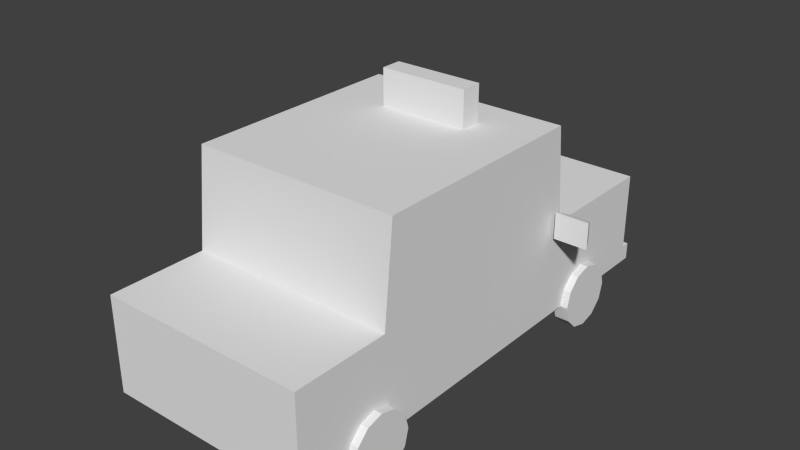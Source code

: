 # Source: Taxi.blend  (saved by Blender 2.75.0; exported with 4.5.12 LTS)
import bpy
from mathutils import Matrix  # noqa: F401  (used for matrix-valued properties, if any)

bpy.ops.wm.read_factory_settings(use_empty=True)
scene = bpy.context.scene
scene.name = 'Scene'

# ---- collections
col_collection_1 = bpy.data.collections.new('Collection 1'); scene.collection.children.link(col_collection_1)

# ---- materials (node trees are filled in below, after node groups)
mat_city = bpy.data.materials.new('City')
mat_city.alpha_threshold = 0.0
mat_city.use_transparent_shadow = False
mat_city.roughness = 0.5

# ---- material node trees

# ---- world
world_world = bpy.data.worlds.new('World'); scene.world = world_world
world_world.color = (0.05088, 0.05088, 0.05088)
world_world.use_sun_shadow = False
world_world.sun_shadow_jitter_overblur = 0.0
world_world.cycles.sampling_method = 'MANUAL'
world_world.cycles.sample_map_resolution = 256

# ---- meshes
me_untitled = bpy.data.meshes.new('Untitled')
me_untitled.from_pydata([(-1.227, 0.3831, 1.683), (-1.227, 0.5782, 1.683), (-1.227, 0.5891, -1.207), (-1.227, 0.3831, -1.207), (5.17e-13, 2.655, -1.094), (-1.227, 2.655, -1.094), (-1.227, 2.655, 1.57), (5.14e-13, 2.655, 1.57), (5.139e-13, 0.3831, 1.683), (5.171e-13, 0.3831, -1.207), (-1.227, 0.3831, -2.832), (-1.227, 0.5837, -2.832), (5.189e-13, 0.5837, -2.832), (5.189e-13, 0.3831, -2.832), (5.126e-13, 0.5891, 2.832), (-1.227, 0.5891, 2.832), (-1.227, 0.3831, 2.832), (5.126e-13, 0.3831, 2.832), (-1.227, 1.622, 0.1491), (-1.227, 2.555, 0.1576), (-1.227, 2.555, -0.9622), (-1.227, 1.622, -1.046), (-1.227, 1.511, 1.683), (5.139e-13, 1.511, 1.683), (5.171e-13, 1.62, -1.199), (-1.11, 1.62, -1.199), (-1.11, 2.555, -1.105), (5.17e-13, 2.555, -1.105), (-1.227, 0.3831, -2.727), (5.188e-13, 0.3831, -2.727), (5.188e-13, 1.511, -2.727), (-1.227, 1.511, -2.727), (-1.227, 1.511, -1.207), (5.171e-13, 1.511, -1.207), (-1.227, 0.5837, -2.727), (-1.227, 1.511, 2.832), (5.126e-13, 1.511, 2.832), (-1.227, 1.622, 1.522), (-1.227, 1.622, 0.3535), (-1.227, 2.555, 0.3458), (-1.227, 2.555, 1.438), (5.188e-13, 0.5837, -2.727), (-1.14, 0.7127, -1.927), (-1.14, 0.5732, -2.067), (-1.317, 0.5732, -2.067), (-1.317, 0.7127, -1.927), (-1.14, 0.3826, -2.118), (-1.317, 0.3826, -2.118), (-1.14, 0.1921, -2.067), (-1.317, 0.1921, -2.067), (-1.14, 0.05256, -1.927), (-1.317, 0.05256, -1.927), (-1.14, 0.001499, -1.737), (-1.317, 0.001499, -1.737), (-1.14, 0.05256, -1.546), (-1.317, 0.05256, -1.546), (-1.14, 0.1921, -1.407), (-1.317, 0.1921, -1.407), (-1.14, 0.3826, -1.356), (-1.317, 0.3826, -1.356), (-1.14, 0.5732, -1.407), (-1.317, 0.5732, -1.407), (-1.14, 0.7127, -1.546), (-1.317, 0.7127, -1.546), (-1.14, 0.7638, -1.737), (-1.317, 0.7638, -1.737), (-1.317, 0.3826, -1.737), (-1.14, 0.7127, 1.647), (-1.14, 0.5732, 1.507), (-1.317, 0.5732, 1.507), (-1.317, 0.7127, 1.647), (-1.14, 0.3826, 1.456), (-1.317, 0.3826, 1.456), (-1.14, 0.1921, 1.507), (-1.317, 0.1921, 1.507), (-1.14, 0.05256, 1.647), (-1.317, 0.05256, 1.647), (-1.14, 0.001499, 1.837), (-1.317, 0.001499, 1.837), (-1.14, 0.05256, 2.028), (-1.317, 0.05256, 2.028), (-1.14, 0.1921, 2.168), (-1.317, 0.1921, 2.168), (-1.14, 0.3826, 2.219), (-1.317, 0.3826, 2.219), (-1.14, 0.5732, 2.168), (-1.317, 0.5732, 2.168), (-1.14, 0.7127, 2.028), (-1.317, 0.7127, 2.028), (-1.14, 0.7638, 1.837), (-1.317, 0.7638, 1.837), (-1.317, 0.3826, 1.837), (-1.665, 1.695, -1.051), (-1.262, 1.695, -1.051), (-1.323, 1.647, -1.181), (-1.604, 1.647, -1.181), (-1.323, 1.428, -1.181), (-1.604, 1.428, -1.181), (-1.262, 1.38, -1.051), (-1.665, 1.38, -1.051), (0.528, 2.655, -0.3614), (0.528, 2.655, -0.6137), (0.528, 3.085, -0.6137), (0.528, 3.085, -0.3614), (-0.528, 3.085, -0.6137), (-0.528, 3.085, -0.3614), (-0.528, 2.655, -0.6137), (-0.528, 2.655, -0.3614), (1.227, 0.3831, 1.683), (1.227, 0.5782, 1.683), (1.227, 0.5891, -1.207), (1.227, 0.3831, -1.207), (1.227, 2.655, -1.094), (1.227, 2.655, 1.57), (1.227, 0.3831, -2.832), (1.227, 0.5837, -2.832), (1.227, 0.5891, 2.832), (1.227, 0.3831, 2.832), (1.227, 1.622, 0.1491), (1.227, 2.555, 0.1576), (1.227, 2.555, -0.9622), (1.227, 1.622, -1.046), (1.227, 1.511, 1.683), (1.11, 1.62, -1.199), (1.11, 2.555, -1.105), (1.227, 0.3831, -2.727), (1.227, 1.511, -2.727), (1.227, 1.511, -1.207), (1.227, 0.5837, -2.727), (1.227, 1.511, 2.832), (1.227, 1.622, 1.522), (1.227, 1.622, 0.3535), (1.227, 2.555, 0.3458), (1.227, 2.555, 1.438), (1.14, 0.7127, -1.927), (1.14, 0.5732, -2.067), (1.317, 0.5732, -2.067), (1.317, 0.7127, -1.927), (1.14, 0.3826, -2.118), (1.317, 0.3826, -2.118), (1.14, 0.1921, -2.067), (1.317, 0.1921, -2.067), (1.14, 0.05256, -1.927), (1.317, 0.05256, -1.927), (1.14, 0.001499, -1.737), (1.317, 0.001499, -1.737), (1.14, 0.05256, -1.546), (1.317, 0.05256, -1.546), (1.14, 0.1921, -1.407), (1.317, 0.1921, -1.407), (1.14, 0.3826, -1.356), (1.317, 0.3826, -1.356), (1.14, 0.5732, -1.407), (1.317, 0.5732, -1.407), (1.14, 0.7127, -1.546), (1.317, 0.7127, -1.546), (1.14, 0.7638, -1.737), (1.317, 0.7638, -1.737), (1.317, 0.3826, -1.737), (1.14, 0.7127, 1.647), (1.14, 0.5732, 1.507), (1.317, 0.5732, 1.507), (1.317, 0.7127, 1.647), (1.14, 0.3826, 1.456), (1.317, 0.3826, 1.456), (1.14, 0.1921, 1.507), (1.317, 0.1921, 1.507), (1.14, 0.05256, 1.647), (1.317, 0.05256, 1.647), (1.14, 0.001499, 1.837), (1.317, 0.001499, 1.837), (1.14, 0.05256, 2.028), (1.317, 0.05256, 2.028), (1.14, 0.1921, 2.168), (1.317, 0.1921, 2.168), (1.14, 0.3826, 2.219), (1.317, 0.3826, 2.219), (1.14, 0.5732, 2.168), (1.317, 0.5732, 2.168), (1.14, 0.7127, 2.028), (1.317, 0.7127, 2.028), (1.14, 0.7638, 1.837), (1.317, 0.7638, 1.837), (1.317, 0.3826, 1.837), (1.665, 1.695, -1.051), (1.262, 1.695, -1.051), (1.323, 1.647, -1.181), (1.604, 1.647, -1.181), (1.323, 1.428, -1.181), (1.604, 1.428, -1.181), (1.262, 1.38, -1.051), (1.665, 1.38, -1.051), (-1.11, 1.622, 1.676), (5.139e-13, 1.622, 1.676), (5.14e-13, 2.497, 1.576), (-1.11, 2.497, 1.576), (1.11, 1.622, 1.676), (1.11, 2.497, 1.576), (-1.227, 1.05, 2.832), (-1.227, 1.045, 1.683), (-1.227, 1.05, -1.207), (-1.227, 1.047, -2.727), (5.188e-13, 1.047, -2.727), (1.227, 1.047, -2.727), (1.227, 1.05, -1.207), (1.227, 1.045, 1.683), (1.227, 1.05, 2.832), (5.126e-13, 1.05, 2.832), (-1.227, 1.281, 2.832), (-1.227, 1.278, 1.683), (-1.227, 1.281, -1.207), (-1.227, 1.279, -2.727), (5.188e-13, 1.279, -2.727), (1.227, 1.279, -2.727), (1.227, 1.281, -1.207), (1.227, 1.278, 1.683), (1.227, 1.281, 2.832), (5.126e-13, 1.281, 2.832), (-1.227, 1.279, 2.606), (-1.227, 1.047, 2.606), (-0.6135, 1.281, 2.832), (-0.6135, 1.05, 2.832), (0.6135, 1.281, 2.832), (0.6135, 1.05, 2.832), (1.227, 1.279, 2.606), (1.227, 1.047, 2.606), (1.227, 1.28, -2.469), (1.227, 1.049, -2.469), (0.6135, 1.279, -2.727), (0.6135, 1.047, -2.727), (-0.6135, 1.279, -2.727), (-0.6135, 1.047, -2.727), (-1.227, 1.28, -2.469), (-1.227, 1.049, -2.469)], [], [(0, 1, 2, 3), (4, 5, 6, 7), (8, 0, 3, 9), (10, 11, 12, 13), (14, 15, 16, 17), (21, 18, 19, 20), (192, 193, 194, 195), (24, 25, 26, 27), (9, 3, 28, 29), (30, 31, 32, 33), (2, 34, 28, 3), (17, 16, 0, 8), (0, 16, 15, 1), (23, 22, 35, 36), (33, 32, 25, 24), (27, 26, 5, 4), (25, 32, 5, 26), (22, 37, 38, 18, 21, 32), (32, 21, 20, 5), (5, 20, 19, 39, 40, 6), (37, 22, 6, 40), (18, 38, 39, 19), (38, 37, 40, 39), (200, 233, 201, 34, 2), (1, 199, 200, 2), (15, 198, 219, 199, 1), (207, 221, 198, 15, 14), (41, 34, 201, 231, 202), (28, 34, 11, 10), (34, 41, 12, 11), (29, 28, 10, 13), (42, 43, 44, 45), (43, 46, 47, 44), (46, 48, 49, 47), (48, 50, 51, 49), (50, 52, 53, 51), (52, 54, 55, 53), (54, 56, 57, 55), (56, 58, 59, 57), (58, 60, 61, 59), (60, 62, 63, 61), (62, 64, 65, 63), (64, 42, 45, 65), (45, 44, 66), (44, 47, 66), (47, 49, 66), (49, 51, 66), (51, 53, 66), (53, 55, 66), (55, 57, 66), (57, 59, 66), (59, 61, 66), (61, 63, 66), (63, 65, 66), (65, 45, 66), (67, 68, 69, 70), (68, 71, 72, 69), (71, 73, 74, 72), (73, 75, 76, 74), (75, 77, 78, 76), (77, 79, 80, 78), (79, 81, 82, 80), (81, 83, 84, 82), (83, 85, 86, 84), (85, 87, 88, 86), (87, 89, 90, 88), (89, 67, 70, 90), (70, 69, 91), (69, 72, 91), (72, 74, 91), (74, 76, 91), (76, 78, 91), (78, 80, 91), (80, 82, 91), (82, 84, 91), (84, 86, 91), (86, 88, 91), (88, 90, 91), (90, 70, 91), (92, 93, 94, 95), (95, 94, 96, 97), (97, 96, 98, 99), (99, 98, 93, 92), (93, 98, 96, 94), (99, 92, 95, 97), (100, 101, 102, 103), (103, 102, 104, 105), (105, 104, 106, 107), (101, 106, 104, 102), (107, 100, 103, 105), (108, 111, 110, 109), (4, 7, 113, 112), (8, 9, 111, 108), (114, 13, 12, 115), (14, 17, 117, 116), (118, 121, 120, 119), (194, 193, 196, 197), (123, 24, 27, 124), (9, 29, 125, 111), (30, 33, 127, 126), (110, 111, 125, 128), (17, 8, 108, 117), (108, 109, 116, 117), (23, 36, 129, 122), (33, 24, 123, 127), (27, 4, 112, 124), (127, 123, 124, 112), (122, 127, 121, 118, 131, 130), (121, 127, 112, 120), (112, 113, 133, 132, 119, 120), (122, 130, 133, 113), (131, 118, 119, 132), (130, 131, 132, 133), (204, 110, 128, 203, 227), (109, 110, 204, 205), (116, 109, 205, 225, 206), (207, 14, 116, 206, 223), (41, 202, 229, 203, 128), (125, 114, 115, 128), (128, 115, 12, 41), (29, 13, 114, 125), (134, 137, 136, 135), (135, 136, 139, 138), (138, 139, 141, 140), (140, 141, 143, 142), (142, 143, 145, 144), (144, 145, 147, 146), (146, 147, 149, 148), (148, 149, 151, 150), (150, 151, 153, 152), (152, 153, 155, 154), (154, 155, 157, 156), (156, 157, 137, 134), (137, 158, 136), (136, 158, 139), (139, 158, 141), (141, 158, 143), (143, 158, 145), (145, 158, 147), (147, 158, 149), (149, 158, 151), (151, 158, 153), (153, 158, 155), (155, 158, 157), (157, 158, 137), (159, 162, 161, 160), (160, 161, 164, 163), (163, 164, 166, 165), (165, 166, 168, 167), (167, 168, 170, 169), (169, 170, 172, 171), (171, 172, 174, 173), (173, 174, 176, 175), (175, 176, 178, 177), (177, 178, 180, 179), (179, 180, 182, 181), (181, 182, 162, 159), (162, 183, 161), (161, 183, 164), (164, 183, 166), (166, 183, 168), (168, 183, 170), (170, 183, 172), (172, 183, 174), (174, 183, 176), (176, 183, 178), (178, 183, 180), (180, 183, 182), (182, 183, 162), (184, 187, 186, 185), (187, 189, 188, 186), (189, 191, 190, 188), (191, 184, 185, 190), (185, 186, 188, 190), (191, 189, 187, 184), (22, 23, 193, 192), (7, 6, 195, 194), (6, 22, 192, 195), (23, 122, 196, 193), (122, 113, 197, 196), (113, 7, 194, 197), (198, 208, 218, 219), (200, 199, 209, 210), (210, 232, 233, 200), (231, 201, 211, 230), (229, 202, 212, 228), (226, 227, 203, 213), (205, 204, 214, 215), (225, 205, 215, 224), (222, 223, 206, 216), (217, 220, 221, 207), (208, 35, 22, 209, 218), (210, 209, 22, 32), (32, 31, 211, 232, 210), (212, 230, 211, 31, 30), (213, 228, 212, 30, 126), (127, 214, 226, 213, 126), (215, 214, 127, 122), (216, 224, 215, 122, 129), (36, 217, 222, 216, 129), (36, 35, 208, 220, 217), (219, 218, 209, 199), (220, 208, 198, 221), (217, 207, 223, 222), (206, 225, 224, 216), (214, 204, 227, 226), (203, 229, 228, 213), (202, 231, 230, 212), (232, 211, 201, 233)])
me_untitled.polygons.foreach_set('use_smooth', [True] * 209)
_k = set([(0, 3), (0, 16), (3, 28), (4, 5), (4, 112), (5, 6), (5, 32), (6, 7), (6, 22), (7, 113), (10, 11), (10, 13), (10, 28), (11, 12), (11, 34), (12, 115), (13, 114), (15, 16), (15, 198), (16, 17), (17, 117), (22, 23), (22, 35), (23, 122), (30, 31), (30, 126), (31, 32), (31, 211), (32, 33), (33, 127), (34, 41), (34, 201), (35, 36), (35, 208), (36, 129), (41, 128), (42, 45), (43, 44), (44, 45), (44, 47), (45, 65), (46, 47), (47, 49), (48, 49), (49, 51), (50, 51), (51, 53), (52, 53), (53, 55), (54, 55), (55, 57), (56, 57), (57, 59), (58, 59), (59, 61), (60, 61), (61, 63), (62, 63), (63, 65), (64, 65), (67, 70), (68, 69), (69, 70), (69, 72), (70, 90), (71, 72), (72, 74), (73, 74), (74, 76), (75, 76), (76, 78), (77, 78), (78, 80), (79, 80), (80, 82), (81, 82), (82, 84), (83, 84), (84, 86), (85, 86), (86, 88), (87, 88), (88, 90), (89, 90), (92, 93), (92, 95), (92, 99), (93, 94), (93, 98), (94, 95), (94, 96), (95, 97), (96, 97), (96, 98), (97, 99), (98, 99), (100, 103), (101, 102), (102, 103), (102, 104), (103, 105), (104, 105), (104, 106), (105, 107), (108, 111), (108, 117), (111, 125), (112, 113), (112, 127), (113, 122), (114, 115), (114, 125), (115, 128), (116, 117), (116, 206), (122, 129), (126, 127), (126, 213), (128, 203), (129, 216), (134, 137), (135, 136), (136, 137), (136, 139), (137, 157), (138, 139), (139, 141), (140, 141), (141, 143), (142, 143), (143, 145), (144, 145), (145, 147), (146, 147), (147, 149), (148, 149), (149, 151), (150, 151), (151, 153), (152, 153), (153, 155), (154, 155), (155, 157), (156, 157), (159, 162), (160, 161), (161, 162), (161, 164), (162, 182), (163, 164), (164, 166), (165, 166), (166, 168), (167, 168), (168, 170), (169, 170), (170, 172), (171, 172), (172, 174), (173, 174), (174, 176), (175, 176), (176, 178), (177, 178), (178, 180), (179, 180), (180, 182), (181, 182), (184, 185), (184, 187), (184, 191), (185, 186), (185, 190), (186, 187), (186, 188), (187, 189), (188, 189), (188, 190), (189, 191), (190, 191), (198, 208), (201, 211), (203, 213), (206, 216)])
me_untitled.attributes.new('sharp_edge', 'BOOLEAN', 'EDGE').data.foreach_set('value', [ (min(e.vertices), max(e.vertices)) in _k for e in me_untitled.edges])
_uv = me_untitled.uv_layers.new(name='map1')
_uv.uv.foreach_set('vector', [0.3658, 0.4915, 0.3658, 0.4952, 0.3099, 0.4955, 0.3099, 0.4915, 0.3417, 0.4641, 0.3417, 0.4404, 0.3932, 0.4404, 0.3932, 0.4641, 0.29, 0.489, 0.29, 0.4771, 0.3181, 0.4771, 0.3181, 0.489, 0.278, 0.4173, 0.278, 0.4211, 0.3017, 0.4211, 0.3017, 0.4173, 0.3017, 0.4211, 0.278, 0.4211, 0.278, 0.4173, 0.3017, 0.4173, 0.2889, 0.5358, 0.2889, 0.5158, 0.2997, 0.5162, 0.2997, 0.5356, 0.304, 0.5358, 0.294, 0.5358, 0.294, 0.5158, 0.304, 0.5158, 0.294, 0.5358, 0.304, 0.5358, 0.304, 0.5158, 0.294, 0.5158, 0.3181, 0.489, 0.3181, 0.4771, 0.3329, 0.4771, 0.3329, 0.489, 0.3304, 0.4664, 0.3066, 0.4664, 0.3066, 0.437, 0.3304, 0.437, 0.3099, 0.4955, 0.2806, 0.4954, 0.2806, 0.4915, 0.3099, 0.4915, 0.2789, 0.489, 0.2789, 0.4771, 0.29, 0.4771, 0.29, 0.489, 0.3658, 0.4915, 0.3881, 0.4915, 0.3881, 0.4955, 0.3658, 0.4952, 0.3299, 0.439, 0.3299, 0.4628, 0.3077, 0.4628, 0.3077, 0.439, 0.2792, 0.4477, 0.2792, 0.424, 0.2813, 0.4262, 0.2813, 0.4477, 0.3006, 0.4477, 0.3006, 0.4263, 0.3025, 0.424, 0.3025, 0.4477, 0.2813, 0.4262, 0.2792, 0.424, 0.3025, 0.424, 0.3006, 0.4263, 0.3658, 0.5122, 0.3627, 0.5143, 0.3401, 0.5143, 0.3362, 0.5143, 0.3131, 0.5143, 0.3099, 0.5122, 0.3099, 0.5122, 0.3131, 0.5143, 0.3147, 0.5335, 0.3121, 0.5354, 0.3121, 0.5354, 0.3147, 0.5335, 0.3363, 0.5335, 0.34, 0.5335, 0.3611, 0.5335, 0.3636, 0.5354, 0.3627, 0.5143, 0.3658, 0.5122, 0.3636, 0.5354, 0.3611, 0.5335, 0.3362, 0.5143, 0.3401, 0.5143, 0.34, 0.5335, 0.3363, 0.5335, 0.2889, 0.5358, 0.2889, 0.5158, 0.2997, 0.5161, 0.2997, 0.5354, 0.3099, 0.5038, 0.2855, 0.5038, 0.2806, 0.5038, 0.2806, 0.4954, 0.3099, 0.4955, 0.3658, 0.4952, 0.3658, 0.5037, 0.3099, 0.5038, 0.3099, 0.4955, 0.3881, 0.4955, 0.3881, 0.5038, 0.3837, 0.5038, 0.3658, 0.5037, 0.3658, 0.4952, 0.3883, 0.4809, 0.3765, 0.4809, 0.3646, 0.4809, 0.3646, 0.4725, 0.3883, 0.4725, 0.3066, 0.4178, 0.3303, 0.4178, 0.3303, 0.4262, 0.3185, 0.4262, 0.3066, 0.4262, 0.2806, 0.4915, 0.2806, 0.4954, 0.2785, 0.4954, 0.2785, 0.4915, 0.3302, 0.4728, 0.3065, 0.4728, 0.3065, 0.4708, 0.3302, 0.4708, 0.3329, 0.489, 0.3329, 0.4771, 0.3339, 0.4771, 0.3339, 0.489, 0.3963, 0.5391, 0.3963, 0.5389, 0.3998, 0.5389, 0.3998, 0.5391, 0.3963, 0.5389, 0.3963, 0.5388, 0.3998, 0.5388, 0.3998, 0.5389, 0.3963, 0.5388, 0.3963, 0.5386, 0.3998, 0.5386, 0.3998, 0.5388, 0.3963, 0.5386, 0.3963, 0.5385, 0.3998, 0.5385, 0.3998, 0.5386, 0.3963, 0.5385, 0.3963, 0.5383, 0.3998, 0.5383, 0.3998, 0.5385, 0.3963, 0.5383, 0.3963, 0.5382, 0.3998, 0.5382, 0.3998, 0.5383, 0.3963, 0.5382, 0.3963, 0.538, 0.3998, 0.538, 0.3998, 0.5382, 0.3963, 0.538, 0.3963, 0.5379, 0.3998, 0.5379, 0.3998, 0.538, 0.3963, 0.5379, 0.3963, 0.5377, 0.3998, 0.5377, 0.3998, 0.5379, 0.3963, 0.5377, 0.3964, 0.5376, 0.3998, 0.5376, 0.3998, 0.5377, 0.3963, 0.5394, 0.3963, 0.5392, 0.3998, 0.5392, 0.3998, 0.5394, 0.3963, 0.5392, 0.3963, 0.5391, 0.3998, 0.5391, 0.3998, 0.5392, 0.385, 0.5379, 0.3817, 0.5346, 0.3895, 0.5301, 0.3817, 0.5346, 0.3804, 0.5301, 0.3895, 0.5301, 0.3804, 0.5301, 0.3817, 0.5255, 0.3895, 0.5301, 0.3817, 0.5255, 0.385, 0.5222, 0.3895, 0.5301, 0.385, 0.5222, 0.3895, 0.521, 0.3895, 0.5301, 0.3895, 0.521, 0.394, 0.5222, 0.3895, 0.5301, 0.394, 0.5222, 0.3974, 0.5255, 0.3895, 0.5301, 0.3974, 0.5255, 0.3986, 0.5301, 0.3895, 0.5301, 0.3986, 0.5301, 0.3974, 0.5346, 0.3895, 0.5301, 0.3974, 0.5346, 0.394, 0.5379, 0.3895, 0.5301, 0.394, 0.5379, 0.3895, 0.5391, 0.3895, 0.5301, 0.3895, 0.5391, 0.385, 0.5379, 0.3895, 0.5301, 0.3964, 0.5391, 0.3964, 0.5389, 0.3998, 0.5389, 0.3998, 0.5391, 0.3964, 0.5389, 0.3964, 0.5388, 0.3998, 0.5388, 0.3998, 0.5389, 0.3964, 0.5388, 0.3964, 0.5386, 0.3998, 0.5386, 0.3998, 0.5388, 0.3964, 0.5386, 0.3964, 0.5385, 0.3998, 0.5385, 0.3998, 0.5386, 0.3964, 0.5385, 0.3964, 0.5383, 0.3998, 0.5383, 0.3998, 0.5385, 0.3964, 0.5383, 0.3964, 0.5382, 0.3998, 0.5382, 0.3998, 0.5383, 0.3964, 0.5382, 0.3964, 0.538, 0.3998, 0.538, 0.3998, 0.5382, 0.3964, 0.538, 0.3964, 0.5379, 0.3998, 0.5379, 0.3998, 0.538, 0.3964, 0.5379, 0.3964, 0.5377, 0.3998, 0.5377, 0.3998, 0.5379, 0.3964, 0.5377, 0.3964, 0.5376, 0.3998, 0.5376, 0.3998, 0.5377, 0.3964, 0.5394, 0.3964, 0.5392, 0.3998, 0.5392, 0.3998, 0.5394, 0.3964, 0.5392, 0.3964, 0.5391, 0.3998, 0.5391, 0.3998, 0.5392, 0.385, 0.5379, 0.3817, 0.5346, 0.3895, 0.5301, 0.3817, 0.5346, 0.3804, 0.5301, 0.3895, 0.5301, 0.3804, 0.5301, 0.3817, 0.5255, 0.3895, 0.5301, 0.3817, 0.5255, 0.385, 0.5222, 0.3895, 0.5301, 0.385, 0.5222, 0.3895, 0.521, 0.3895, 0.5301, 0.3895, 0.521, 0.394, 0.5222, 0.3895, 0.5301, 0.394, 0.5222, 0.3974, 0.5255, 0.3895, 0.5301, 0.3974, 0.5255, 0.3986, 0.5301, 0.3895, 0.5301, 0.3986, 0.5301, 0.3974, 0.5346, 0.3895, 0.5301, 0.3974, 0.5346, 0.394, 0.5379, 0.3895, 0.5301, 0.394, 0.5379, 0.3895, 0.5391, 0.3895, 0.5301, 0.3895, 0.5391, 0.385, 0.5379, 0.3895, 0.5301, 0.3392, 0.4197, 0.3446, 0.4197, 0.3446, 0.4224, 0.3392, 0.4224, 0.3392, 0.4224, 0.3446, 0.4224, 0.3446, 0.4266, 0.3392, 0.4266, 0.3392, 0.4266, 0.3446, 0.4266, 0.3446, 0.4293, 0.3392, 0.4293, 0.3392, 0.4293, 0.3446, 0.4293, 0.3446, 0.4354, 0.3392, 0.4354, 0.3446, 0.4197, 0.3504, 0.4197, 0.3504, 0.4224, 0.3446, 0.4224, 0.3335, 0.4197, 0.3392, 0.4197, 0.3392, 0.4224, 0.3335, 0.4224, 0.3742, 0.4167, 0.3791, 0.4167, 0.3791, 0.425, 0.3742, 0.425, 0.3542, 0.4309, 0.3542, 0.426, 0.3746, 0.426, 0.3746, 0.4309, 0.3746, 0.4309, 0.3746, 0.426, 0.3829, 0.426, 0.3829, 0.4309, 0.3791, 0.4167, 0.3995, 0.4167, 0.3995, 0.425, 0.3791, 0.425, 0.3788, 0.4167, 0.3992, 0.4167, 0.3992, 0.425, 0.3788, 0.425, 0.3658, 0.4915, 0.3099, 0.4915, 0.3099, 0.4955, 0.3658, 0.4952, 0.3417, 0.4641, 0.3932, 0.4641, 0.3932, 0.4404, 0.3417, 0.4404, 0.29, 0.489, 0.3181, 0.489, 0.3181, 0.4771, 0.29, 0.4771, 0.278, 0.4173, 0.3017, 0.4173, 0.3017, 0.4211, 0.278, 0.4211, 0.3017, 0.4211, 0.3017, 0.4173, 0.278, 0.4173, 0.278, 0.4211, 0.2889, 0.5158, 0.2889, 0.5358, 0.2997, 0.5356, 0.2997, 0.5162, 0.294, 0.5158, 0.294, 0.5358, 0.284, 0.5358, 0.284, 0.5158, 0.284, 0.5358, 0.294, 0.5358, 0.294, 0.5158, 0.284, 0.5158, 0.3181, 0.489, 0.3329, 0.489, 0.3329, 0.4771, 0.3181, 0.4771, 0.3066, 0.437, 0.3066, 0.4664, 0.3304, 0.4664, 0.3304, 0.437, 0.3099, 0.4955, 0.3099, 0.4915, 0.2806, 0.4915, 0.2806, 0.4954, 0.2789, 0.489, 0.29, 0.489, 0.29, 0.4771, 0.2789, 0.4771, 0.3658, 0.4915, 0.3658, 0.4952, 0.3881, 0.4955, 0.3881, 0.4915, 0.3299, 0.439, 0.3077, 0.439, 0.3077, 0.4628, 0.3299, 0.4628, 0.2792, 0.4477, 0.2813, 0.4477, 0.2813, 0.4262, 0.2792, 0.424, 0.3006, 0.4477, 0.3025, 0.4477, 0.3025, 0.424, 0.3006, 0.4263, 0.2792, 0.424, 0.2813, 0.4262, 0.3006, 0.4263, 0.3025, 0.424, 0.3658, 0.5122, 0.3099, 0.5122, 0.3131, 0.5143, 0.3362, 0.5143, 0.3401, 0.5143, 0.3627, 0.5143, 0.3131, 0.5143, 0.3099, 0.5122, 0.3121, 0.5354, 0.3147, 0.5335, 0.3121, 0.5354, 0.3636, 0.5354, 0.3611, 0.5335, 0.34, 0.5335, 0.3363, 0.5335, 0.3147, 0.5335, 0.3658, 0.5122, 0.3627, 0.5143, 0.3611, 0.5335, 0.3636, 0.5354, 0.3401, 0.5143, 0.3362, 0.5143, 0.3363, 0.5335, 0.34, 0.5335, 0.2889, 0.5158, 0.2889, 0.5358, 0.2997, 0.5354, 0.2997, 0.5161, 0.3099, 0.5038, 0.3099, 0.4955, 0.2806, 0.4954, 0.2806, 0.5038, 0.2855, 0.5038, 0.3658, 0.4952, 0.3099, 0.4955, 0.3099, 0.5038, 0.3658, 0.5037, 0.3881, 0.4955, 0.3658, 0.4952, 0.3658, 0.5037, 0.3837, 0.5038, 0.3881, 0.5038, 0.3883, 0.4809, 0.3883, 0.4725, 0.3646, 0.4725, 0.3646, 0.4809, 0.3765, 0.4809, 0.3066, 0.4178, 0.3066, 0.4262, 0.3185, 0.4262, 0.3303, 0.4262, 0.3303, 0.4178, 0.2806, 0.4915, 0.2785, 0.4915, 0.2785, 0.4954, 0.2806, 0.4954, 0.3302, 0.4728, 0.3302, 0.4708, 0.3065, 0.4708, 0.3065, 0.4728, 0.3329, 0.489, 0.3339, 0.489, 0.3339, 0.4771, 0.3329, 0.4771, 0.3963, 0.5391, 0.3998, 0.5391, 0.3998, 0.5389, 0.3963, 0.5389, 0.3963, 0.5389, 0.3998, 0.5389, 0.3998, 0.5388, 0.3963, 0.5388, 0.3963, 0.5388, 0.3998, 0.5388, 0.3998, 0.5386, 0.3963, 0.5386, 0.3963, 0.5386, 0.3998, 0.5386, 0.3998, 0.5385, 0.3963, 0.5385, 0.3963, 0.5385, 0.3998, 0.5385, 0.3998, 0.5383, 0.3963, 0.5383, 0.3963, 0.5383, 0.3998, 0.5383, 0.3998, 0.5382, 0.3963, 0.5382, 0.3963, 0.5382, 0.3998, 0.5382, 0.3998, 0.538, 0.3963, 0.538, 0.3963, 0.538, 0.3998, 0.538, 0.3998, 0.5379, 0.3963, 0.5379, 0.3963, 0.5379, 0.3998, 0.5379, 0.3998, 0.5377, 0.3963, 0.5377, 0.3963, 0.5377, 0.3998, 0.5377, 0.3998, 0.5376, 0.3964, 0.5376, 0.3963, 0.5394, 0.3998, 0.5394, 0.3998, 0.5392, 0.3963, 0.5392, 0.3963, 0.5392, 0.3998, 0.5392, 0.3998, 0.5391, 0.3963, 0.5391, 0.385, 0.5379, 0.3895, 0.5301, 0.3817, 0.5346, 0.3817, 0.5346, 0.3895, 0.5301, 0.3804, 0.5301, 0.3804, 0.5301, 0.3895, 0.5301, 0.3817, 0.5255, 0.3817, 0.5255, 0.3895, 0.5301, 0.385, 0.5222, 0.385, 0.5222, 0.3895, 0.5301, 0.3895, 0.521, 0.3895, 0.521, 0.3895, 0.5301, 0.394, 0.5222, 0.394, 0.5222, 0.3895, 0.5301, 0.3974, 0.5255, 0.3974, 0.5255, 0.3895, 0.5301, 0.3986, 0.5301, 0.3986, 0.5301, 0.3895, 0.5301, 0.3974, 0.5346, 0.3974, 0.5346, 0.3895, 0.5301, 0.394, 0.5379, 0.394, 0.5379, 0.3895, 0.5301, 0.3895, 0.5391, 0.3895, 0.5391, 0.3895, 0.5301, 0.385, 0.5379, 0.3964, 0.5391, 0.3998, 0.5391, 0.3998, 0.5389, 0.3964, 0.5389, 0.3964, 0.5389, 0.3998, 0.5389, 0.3998, 0.5388, 0.3964, 0.5388, 0.3964, 0.5388, 0.3998, 0.5388, 0.3998, 0.5386, 0.3964, 0.5386, 0.3964, 0.5386, 0.3998, 0.5386, 0.3998, 0.5385, 0.3964, 0.5385, 0.3964, 0.5385, 0.3998, 0.5385, 0.3998, 0.5383, 0.3964, 0.5383, 0.3964, 0.5383, 0.3998, 0.5383, 0.3998, 0.5382, 0.3964, 0.5382, 0.3964, 0.5382, 0.3998, 0.5382, 0.3998, 0.538, 0.3964, 0.538, 0.3964, 0.538, 0.3998, 0.538, 0.3998, 0.5379, 0.3964, 0.5379, 0.3964, 0.5379, 0.3998, 0.5379, 0.3998, 0.5377, 0.3964, 0.5377, 0.3964, 0.5377, 0.3998, 0.5377, 0.3998, 0.5376, 0.3964, 0.5376, 0.3964, 0.5394, 0.3998, 0.5394, 0.3998, 0.5392, 0.3964, 0.5392, 0.3964, 0.5392, 0.3998, 0.5392, 0.3998, 0.5391, 0.3964, 0.5391, 0.385, 0.5379, 0.3895, 0.5301, 0.3817, 0.5346, 0.3817, 0.5346, 0.3895, 0.5301, 0.3804, 0.5301, 0.3804, 0.5301, 0.3895, 0.5301, 0.3817, 0.5255, 0.3817, 0.5255, 0.3895, 0.5301, 0.385, 0.5222, 0.385, 0.5222, 0.3895, 0.5301, 0.3895, 0.521, 0.3895, 0.521, 0.3895, 0.5301, 0.394, 0.5222, 0.394, 0.5222, 0.3895, 0.5301, 0.3974, 0.5255, 0.3974, 0.5255, 0.3895, 0.5301, 0.3986, 0.5301, 0.3986, 0.5301, 0.3895, 0.5301, 0.3974, 0.5346, 0.3974, 0.5346, 0.3895, 0.5301, 0.394, 0.5379, 0.394, 0.5379, 0.3895, 0.5301, 0.3895, 0.5391, 0.3895, 0.5391, 0.3895, 0.5301, 0.385, 0.5379, 0.3392, 0.4197, 0.3392, 0.4224, 0.3446, 0.4224, 0.3446, 0.4197, 0.3392, 0.4224, 0.3392, 0.4266, 0.3446, 0.4266, 0.3446, 0.4224, 0.3392, 0.4266, 0.3392, 0.4293, 0.3446, 0.4293, 0.3446, 0.4266, 0.3392, 0.4293, 0.3392, 0.4354, 0.3446, 0.4354, 0.3446, 0.4293, 0.3446, 0.4197, 0.3446, 0.4224, 0.3504, 0.4224, 0.3504, 0.4197, 0.3335, 0.4197, 0.3335, 0.4224, 0.3392, 0.4224, 0.3392, 0.4197, 0.3025, 0.424, 0.3025, 0.4477, 0.3006, 0.4477, 0.3006, 0.4263, 0.2792, 0.4477, 0.2792, 0.424, 0.2813, 0.4262, 0.2813, 0.4477, 0.2792, 0.424, 0.3025, 0.424, 0.3006, 0.4263, 0.2813, 0.4262, 0.3025, 0.4477, 0.3025, 0.424, 0.3006, 0.4263, 0.3006, 0.4477, 0.3025, 0.424, 0.2792, 0.424, 0.2813, 0.4262, 0.3006, 0.4263, 0.2792, 0.424, 0.2792, 0.4477, 0.2813, 0.4477, 0.2813, 0.4262, 0.3897, 0.6231, 0.3991, 0.6231, 0.3991, 0.6339, 0.3897, 0.6339, 0.3099, 0.5038, 0.3658, 0.5037, 0.3658, 0.5079, 0.3099, 0.508, 0.3099, 0.508, 0.2855, 0.508, 0.2855, 0.5038, 0.3099, 0.5038, 0.3991, 0.5984, 0.3991, 0.6231, 0.3897, 0.6231, 0.3897, 0.5984, 0.3185, 0.4262, 0.3066, 0.4262, 0.3066, 0.4304, 0.3185, 0.4304, 0.3897, 0.6339, 0.3991, 0.6339, 0.3991, 0.6231, 0.3897, 0.6231, 0.3658, 0.5037, 0.3099, 0.5038, 0.3099, 0.508, 0.3658, 0.5079, 0.3837, 0.5038, 0.3658, 0.5037, 0.3658, 0.5079, 0.3837, 0.508, 0.3991, 0.5984, 0.3897, 0.5984, 0.3897, 0.6231, 0.3991, 0.6231, 0.3883, 0.4851, 0.3765, 0.4851, 0.3765, 0.4809, 0.3883, 0.4809, 0.3881, 0.508, 0.3881, 0.5122, 0.3658, 0.5122, 0.3658, 0.5079, 0.3837, 0.508, 0.3099, 0.508, 0.3658, 0.5079, 0.3658, 0.5122, 0.3099, 0.5122, 0.3099, 0.5122, 0.2806, 0.5122, 0.2806, 0.508, 0.2855, 0.508, 0.3099, 0.508, 0.3066, 0.4304, 0.3185, 0.4304, 0.3303, 0.4304, 0.3303, 0.4346, 0.3066, 0.4346, 0.3303, 0.4304, 0.3185, 0.4304, 0.3066, 0.4304, 0.3066, 0.4346, 0.3303, 0.4346, 0.3099, 0.5122, 0.3099, 0.508, 0.2855, 0.508, 0.2806, 0.508, 0.2806, 0.5122, 0.3658, 0.5079, 0.3099, 0.508, 0.3099, 0.5122, 0.3658, 0.5122, 0.3881, 0.508, 0.3837, 0.508, 0.3658, 0.5079, 0.3658, 0.5122, 0.3881, 0.5122, 0.3883, 0.4893, 0.3883, 0.4851, 0.3765, 0.4851, 0.3646, 0.4851, 0.3646, 0.4893, 0.3883, 0.4893, 0.3646, 0.4893, 0.3646, 0.4851, 0.3765, 0.4851, 0.3883, 0.4851, 0.3837, 0.5038, 0.3837, 0.508, 0.3658, 0.5079, 0.3658, 0.5037, 0.3991, 0.5984, 0.3991, 0.6231, 0.3897, 0.6231, 0.3897, 0.5984, 0.3883, 0.4851, 0.3883, 0.4809, 0.3765, 0.4809, 0.3765, 0.4851, 0.3897, 0.6231, 0.3897, 0.6339, 0.3991, 0.6339, 0.3991, 0.6231, 0.3099, 0.508, 0.3099, 0.5038, 0.2855, 0.5038, 0.2855, 0.508, 0.3991, 0.6231, 0.3991, 0.5984, 0.3897, 0.5984, 0.3897, 0.6231, 0.3066, 0.4262, 0.3185, 0.4262, 0.3185, 0.4304, 0.3066, 0.4304, 0.3897, 0.6339, 0.3897, 0.6231, 0.3991, 0.6231, 0.3991, 0.6339])
me_untitled.materials.append(mat_city)
me_untitled.use_remesh_preserve_volume = False
me_untitled.use_remesh_preserve_attributes = False
me_untitled.use_mirror_vertex_groups = False
me_untitled.update()
me_untitled.normals_split_custom_set([tuple(v) for v in zip(*[iter([-1.0, 0.0, 0.0, -1.0, -5.565e-08, 0.0, -1.0, 0.0, 0.0, -1.0, 0.0, 0.0, 0.0, 1.0, 0.0, 0.0, 1.0, 0.0, 0.0, 1.0, 0.0, 0.0, 1.0, 0.0, 0.0, -1.0, 0.0, 0.0, -1.0, 0.0, 0.0, -1.0, 0.0, 0.0, -1.0, 0.0, 0.0, 0.0, -1.0, 0.0, 0.0, -1.0, 0.0, 0.0, -1.0, 0.0, 0.0, -1.0, 2.619e-08, 0.0, 1.0, 0.0, 0.0, 1.0, 0.0, 0.0, 1.0, 0.0, 0.0, 1.0, -1.0, -1.232e-07, 0.0, -1.0, -1.764e-07, 0.0, -1.0, -3.031e-07, 0.0, -1.0, -2.232e-07, 0.0, 0.007097, 0.09234, 0.9957, 0.0, 0.08609, 0.9963, 0.0, 0.07734, 0.997, 0.007109, 0.08652, 0.9962, 0.0, 0.0844, -0.9964, -0.006754, 0.08924, -0.996, -0.006752, 0.1041, -0.9945, 0.0, 0.1066, -0.9943, 0.0, -1.0, 0.0, 0.0, -1.0, 0.0, 0.0, -1.0, 0.0, 0.0, -1.0, 0.0, 0.0, 1.0, 0.0, 0.0, 1.0, 0.0, 0.0, 1.0, 0.0, 0.0, 1.0, 0.0, -1.0, 0.0, 0.0, -1.0, 0.0, 0.0, -1.0, 0.0, 0.0, -1.0, 0.0, 0.0, 0.0, -1.0, 0.0, 0.0, -1.0, 0.0, 0.0, -1.0, 0.0, 0.0, -1.0, 0.0, -1.0, 0.0, 0.0, -1.0, 0.0, 0.0, -1.0, -1.127e-07, 0.0, -1.0, -5.565e-08, 0.0, 0.0, 1.0, 0.0, 0.0, 1.0, 0.0, 0.0, 1.0, 0.0, 0.0, 1.0, 0.0, 0.0, 0.06869, -0.9976, -0.01011, 0.08393, -0.9964, -0.006754, 0.08924, -0.996, 0.0, 0.0844, -0.9964, 0.0, 0.1066, -0.9943, -0.006752, 0.1041, -0.9945, -0.01013, 0.1061, -0.9943, 0.0, 0.1132, -0.9936, -0.006754, 0.08924, -0.996, -0.01011, 0.08393, -0.9964, -0.01013, 0.1061, -0.9943, -0.006752, 0.1041, -0.9945, -1.0, 1.189e-07, 0.0, -1.0, -1.232e-07, 0.0, -1.0, -1.764e-07, 0.0, -1.0, -1.764e-07, 0.0, -1.0, -1.232e-07, 0.0, -1.0, -3.305e-08, 0.0, -1.0, -3.305e-08, 0.0, -1.0, -1.232e-07, 0.0, -1.0, -2.232e-07, 0.0, -1.0, -1.916e-07, 0.0, -1.0, -1.916e-07, 0.0, -1.0, -2.232e-07, 0.0, -1.0, -3.031e-07, 0.0, -1.0, -3.031e-07, 0.0, -1.0, -2.232e-07, 0.0, -1.0, -1.916e-07, 0.0, -1.0, -1.232e-07, 0.0, -1.0, 1.189e-07, 0.0, -1.0, -1.916e-07, 0.0, -1.0, -2.232e-07, 0.0, -1.0, -1.764e-07, 0.0, -1.0, -1.764e-07, 0.0, -1.0, -3.031e-07, 0.0, -1.0, -3.031e-07, 0.0, -1.0, -1.764e-07, 0.0, -1.0, -1.232e-07, 0.0, -1.0, -2.232e-07, 0.0, -1.0, -3.031e-07, 0.0, -1.0, 0.0, 0.0, -1.0, 0.0, 0.0, -1.0, 0.0, 0.0, -1.0, 0.0, 0.0, -1.0, 0.0, 0.0, -1.0, -5.565e-08, 0.0, -1.0, -5.61e-08, 0.0, -1.0, 0.0, 0.0, -1.0, 0.0, 0.0, -1.0, -1.127e-07, 0.0, -1.0, -1.111e-07, 0.0, -1.0, -1.12e-07, 0.0, -1.0, -5.61e-08, 0.0, -1.0, -5.565e-08, 0.0, 2.619e-08, 0.0, 1.0, 0.0, 0.0, 1.0, 0.0, 0.0, 1.0, 0.0, 0.0, 1.0, 2.619e-08, 0.0, 1.0, 0.0, 0.0, -1.0, 0.0, 0.0, -1.0, 0.0, 0.0, -1.0, 0.0, 0.0, -1.0, 0.0, 0.0, -1.0, -1.0, 0.0, 0.0, -1.0, 0.0, 0.0, -1.0, 0.0, 0.0, -1.0, 0.0, 0.0, 0.0, 1.0, 0.0, 0.0, 1.0, 2.642e-16, 0.0, 1.0, 2.642e-16, 0.0, 1.0, 0.0, 0.0, -1.0, 0.0, 0.0, -1.0, 0.0, 0.0, -1.0, 0.0, 0.0, -1.0, 0.0, 0.0, 0.7071, -0.7071, 0.0, 0.7071, -0.7071, 0.0, 0.7071, -0.7071, 0.0, 0.7071, -0.7071, 0.0, 0.2588, -0.9659, 0.0, 0.2588, -0.9659, 0.0, 0.2588, -0.9659, 0.0, 0.2588, -0.9659, 0.0, -0.2588, -0.9659, 0.0, -0.2588, -0.9659, 0.0, -0.2588, -0.9659, 0.0, -0.2588, -0.9659, 0.0, -0.7071, -0.7071, 0.0, -0.7071, -0.7071, 0.0, -0.7071, -0.7071, 0.0, -0.7071, -0.7071, 0.0, -0.9659, -0.2588, 0.0, -0.9659, -0.2588, 0.0, -0.9659, -0.2588, 0.0, -0.9659, -0.2588, 0.0, -0.9659, 0.2588, 0.0, -0.9659, 0.2588, 0.0, -0.9659, 0.2588, 0.0, -0.9659, 0.2588, 0.0, -0.7071, 0.7071, 0.0, -0.7071, 0.7071, 0.0, -0.7071, 0.7071, 0.0, -0.7071, 0.7071, 0.0, -0.2588, 0.9659, 0.0, -0.2588, 0.9659, 0.0, -0.2588, 0.9659, 0.0, -0.2588, 0.9659, 0.0, 0.2588, 0.9659, 0.0, 0.2588, 0.9659, 0.0, 0.2588, 0.9659, 0.0, 0.2588, 0.9659, 0.0, 0.7071, 0.7071, 0.0, 0.7071, 0.7071, 0.0, 0.7071, 0.7071, 0.0, 0.7071, 0.7071, 0.0, 0.9659, 0.2588, 0.0, 0.9659, 0.2588, 0.0, 0.9659, 0.2588, 0.0, 0.9659, 0.2588, 0.0, 0.9659, -0.2588, 0.0, 0.9659, -0.2588, 0.0, 0.9659, -0.2588, 0.0, 0.9659, -0.2588, -1.0, 0.0, 0.0, -1.0, 0.0, 0.0, -1.0, 6.839e-08, 0.0, -1.0, 0.0, 0.0, -1.0, 4.103e-07, 0.0, -1.0, 6.839e-08, 0.0, -1.0, 4.103e-07, 0.0, -1.0, 4.103e-07, 0.0, -1.0, 6.839e-08, 0.0, -1.0, 4.103e-07, 0.0, -1.0, 0.0, 0.0, -1.0, 6.839e-08, 0.0, -1.0, 0.0, 0.0, -1.0, 0.0, 0.0, -1.0, 6.839e-08, 0.0, -1.0, 0.0, 0.0, -1.0, 0.0, 0.0, -1.0, 6.839e-08, 0.0, -1.0, 0.0, 0.0, -1.0, 0.0, 0.0, -1.0, 6.839e-08, 0.0, -1.0, 0.0, 0.0, -1.0, 0.0, 0.0, -1.0, 6.839e-08, 0.0, -1.0, 0.0, 0.0, -1.0, 0.0, 0.0, -1.0, 6.839e-08, 0.0, -1.0, 0.0, 0.0, -1.0, 0.0, 0.0, -1.0, 6.839e-08, 0.0, -1.0, 0.0, 0.0, -1.0, 0.0, 0.0, -1.0, 6.839e-08, 0.0, -1.0, 0.0, 0.0, -1.0, 0.0, 0.0, -1.0, 6.839e-08, 0.0, 0.0, 0.7071, -0.7071, 0.0, 0.7071, -0.7071, 0.0, 0.7071, -0.7071, 0.0, 0.7071, -0.7071, 0.0, 0.2588, -0.9659, 0.0, 0.2588, -0.9659, 0.0, 0.2588, -0.9659, 0.0, 0.2588, -0.9659, 0.0, -0.2588, -0.9659, 0.0, -0.2588, -0.9659, 0.0, -0.2588, -0.9659, 0.0, -0.2588, -0.9659, 0.0, -0.7071, -0.7071, 0.0, -0.7071, -0.7071, 0.0, -0.7071, -0.7071, 0.0, -0.7071, -0.7071, 0.0, -0.9659, -0.2588, 0.0, -0.9659, -0.2588, 0.0, -0.9659, -0.2588, 0.0, -0.9659, -0.2588, 0.0, -0.9659, 0.2588, 0.0, -0.9659, 0.2588, 0.0, -0.9659, 0.2588, 0.0, -0.9659, 0.2588, 0.0, -0.7071, 0.7071, 0.0, -0.7071, 0.7071, 0.0, -0.7071, 0.7071, 0.0, -0.7071, 0.7071, 0.0, -0.2588, 0.9659, 0.0, -0.2588, 0.9659, 0.0, -0.2588, 0.9659, 0.0, -0.2588, 0.9659, 0.0, 0.2588, 0.9659, 0.0, 0.2588, 0.9659, 0.0, 0.2588, 0.9659, 0.0, 0.2588, 0.9659, 0.0, 0.7071, 0.7071, 0.0, 0.7071, 0.7071, 0.0, 0.7071, 0.7071, 0.0, 0.7071, 0.7071, 0.0, 0.9659, 0.2588, 0.0, 0.9659, 0.2588, 0.0, 0.9659, 0.2588, 0.0, 0.9659, 0.2588, 0.0, 0.9659, -0.2588, 0.0, 0.9659, -0.2588, 0.0, 0.9659, -0.2588, 0.0, 0.9659, -0.2588, -1.0, 0.0, 0.0, -1.0, 0.0, 0.0, -1.0, -6.839e-08, 0.0, -1.0, 0.0, 0.0, -1.0, 0.0, 0.0, -1.0, -6.839e-08, 0.0, -1.0, 0.0, 0.0, -1.0, 0.0, 0.0, -1.0, -6.839e-08, 0.0, -1.0, 0.0, 0.0, -1.0, 0.0, 0.0, -1.0, -6.839e-08, 0.0, -1.0, 0.0, 0.0, -1.0, 0.0, 0.0, -1.0, -6.839e-08, 0.0, -1.0, 0.0, 0.0, -1.0, -4.103e-07, 0.0, -1.0, -6.839e-08, 0.0, -1.0, -4.103e-07, 0.0, -1.0, -4.103e-07, 0.0, -1.0, -6.839e-08, 0.0, -1.0, -4.103e-07, 0.0, -1.0, 0.0, 0.0, -1.0, -6.839e-08, 0.0, -1.0, 0.0, 0.0, -1.0, 0.0, 0.0, -1.0, -6.839e-08, 0.0, -1.0, 0.0, 0.0, -1.0, 0.0, 0.0, -1.0, -6.839e-08, 0.0, -1.0, 0.0, 0.0, -1.0, 0.0, 0.0, -1.0, -6.839e-08, 0.0, -1.0, 0.0, 0.0, -1.0, 0.0, 0.0, -1.0, -6.839e-08, 0.0, 0.0, 0.9386, -0.3451, 0.0, 0.9386, -0.3451, 0.0, 0.9386, -0.3451, 0.0, 0.9386, -0.3451, 0.0, 0.0, -1.0, 0.0, 0.0, -1.0, 0.0, 0.0, -1.0, 0.0, 0.0, -1.0, 0.0, -0.9386, -0.3451, 0.0, -0.9386, -0.3451, 0.0, -0.9386, -0.3451, 0.0, -0.9386, -0.3451, 0.0, 0.0, 1.0, 0.0, 0.0, 1.0, 0.0, 0.0, 1.0, 0.0, 0.0, 1.0, 0.9052, 0.0, -0.4249, 0.9052, 0.0, -0.4249, 0.9052, 0.0, -0.4249, 0.9052, 0.0, -0.4249, -0.9052, 0.0, -0.4249, -0.9052, 0.0, -0.4249, -0.9052, 0.0, -0.4249, -0.9052, 0.0, -0.4249, 1.0, 0.0, 0.0, 1.0, 0.0, 0.0, 1.0, 0.0, 0.0, 1.0, 0.0, 0.0, 0.0, 1.0, 0.0, 0.0, 1.0, 0.0, 0.0, 1.0, 0.0, 0.0, 1.0, 0.0, -1.0, 0.0, 0.0, -1.0, 0.0, 0.0, -1.0, 0.0, 0.0, -1.0, 0.0, 0.0, 0.0, 0.0, -1.0, 0.0, 0.0, -1.0, 0.0, 0.0, -1.0, 0.0, 0.0, -1.0, 0.0, 0.0, 1.0, 0.0, 0.0, 1.0, 0.0, 0.0, 1.0, 0.0, 0.0, 1.0, 1.0, 0.0, 0.0, 1.0, 0.0, 0.0, 1.0, -1.061e-08, 0.0, 1.0, -4.174e-08, 0.0, 0.0, 1.0, 0.0, 0.0, 1.0, 0.0, 0.0, 1.0, 0.0, 0.0, 1.0, 0.0, 0.0, -1.0, 0.0, 0.0, -1.0, 0.0, 0.0, -1.0, 0.0, 0.0, -1.0, 0.0, 0.0, 0.0, -1.0, 0.0, 0.0, -1.0, 0.0, 0.0, -1.0, 0.0, 0.0, -1.0, 2.619e-08, 0.0, 1.0, 0.0, 0.0, 1.0, 0.0, 0.0, 1.0, 5.238e-08, 0.0, 1.0, 1.0, 0.0, 0.0, 1.0, 3.554e-08, 0.0, 1.0, -1.532e-07, 0.0, 1.0, -2.353e-07, 0.0, 0.0, 0.07734, 0.997, 0.0, 0.08609, 0.9963, -0.007097, 0.09234, 0.9957, -0.007137, 0.08648, 0.9962, 0.006754, 0.08924, -0.996, 0.0, 0.0844, -0.9964, 0.0, 0.1066, -0.9943, 0.006752, 0.1041, -0.9945, 0.0, -1.0, 0.0, 0.0, -1.0, 0.0, 0.0, -1.0, 0.0, 0.0, -1.0, 0.0, 0.0, 1.0, 0.0, 0.0, 1.0, 0.0, 0.0, 1.0, 0.0, 0.0, 1.0, 0.0, 1.0, -1.061e-08, 0.0, 1.0, 0.0, 0.0, 1.0, 0.0, 0.0, 1.0, -1.409e-08, 0.0, 0.0, -1.0, 0.0, 0.0, -1.0, 0.0, 0.0, -1.0, 0.0, 0.0, -1.0, 0.0, 1.0, 0.0, 0.0, 1.0, -4.174e-08, 0.0, 1.0, -8.449e-08, 0.0, 1.0, 0.0, 0.0, 0.0, 1.0, 0.0, 0.0, 1.0, 0.0, 0.0, 1.0, 0.0, 0.0, 1.0, 0.0, 0.0, 0.06869, -0.9976, 0.0, 0.0844, -0.9964, 0.006754, 0.08924, -0.996, 0.01017, 0.08401, -0.9964, 0.0, 0.1066, -0.9943, 0.0, 0.1132, -0.9936, 0.01013, 0.1061, -0.9943, 0.006752, 0.1041, -0.9945, 0.01017, 0.08401, -0.9964, 0.006754, 0.08924, -0.996, 0.006752, 0.1041, -0.9945, 0.01013, 0.1061, -0.9943, 1.0, 1.705e-07, 0.0, 1.0, 4.742e-08, 0.0, 1.0, 3.554e-08, 0.0, 1.0, 0.0, 0.0, 1.0, 0.0, 0.0, 1.0, 3.554e-08, 0.0, 1.0, 3.554e-08, 0.0, 1.0, 4.742e-08, 0.0, 1.0, -1.23e-07, 0.0, 1.0, -1.532e-07, 0.0, 1.0, -1.23e-07, 0.0, 1.0, -1.23e-07, 0.0, 1.0, -1.532e-07, 0.0, 1.0, -2.353e-07, 0.0, 1.0, -2.353e-07, 0.0, 1.0, -1.532e-07, 0.0, 1.0, 1.705e-07, 0.0, 1.0, 3.554e-08, 0.0, 1.0, -1.532e-07, 0.0, 1.0, -1.23e-07, 0.0, 1.0, 0.0, 0.0, 1.0, 0.0, 0.0, 1.0, -2.353e-07, 0.0, 1.0, -2.353e-07, 0.0, 1.0, 3.554e-08, 0.0, 1.0, 0.0, 0.0, 1.0, -2.353e-07, 0.0, 1.0, -1.532e-07, 0.0, 1.0, -1.058e-08, 0.0, 1.0, -1.061e-08, 0.0, 1.0, -1.409e-08, 0.0, 1.0, -2.125e-08, 0.0, 1.0, -2.115e-08, 0.0, 1.0, -4.174e-08, 0.0, 1.0, -1.061e-08, 0.0, 1.0, -1.058e-08, 0.0, 1.0, -4.207e-08, 0.0, 1.0, -8.449e-08, 0.0, 1.0, -4.174e-08, 0.0, 1.0, -4.207e-08, 0.0, 1.0, -8.399e-08, 0.0, 1.0, -8.335e-08, 0.0, 2.619e-08, 0.0, 1.0, 2.619e-08, 0.0, 1.0, 5.238e-08, 0.0, 1.0, 2.631e-07, 0.0, 1.0, 1.577e-07, 0.0, 1.0, 0.0, 0.0, -1.0, 0.0, 0.0, -1.0, 0.0, 0.0, -1.0, 0.0, 0.0, -1.0, 0.0, 0.0, -1.0, 1.0, 0.0, 0.0, 1.0, 0.0, 0.0, 1.0, 0.0, 0.0, 1.0, -1.409e-08, 0.0, 0.0, 1.0, 5.283e-16, 0.0, 1.0, 5.283e-16, 0.0, 1.0, 2.642e-16, 0.0, 1.0, 2.642e-16, 0.0, -1.0, 0.0, 0.0, -1.0, 0.0, 0.0, -1.0, 0.0, 0.0, -1.0, 0.0, 0.0, 0.7071, -0.7071, 0.0, 0.7071, -0.7071, 0.0, 0.7071, -0.7071, 0.0, 0.7071, -0.7071, 0.0, 0.2588, -0.9659, 0.0, 0.2588, -0.9659, 0.0, 0.2588, -0.9659, 0.0, 0.2588, -0.9659, 0.0, -0.2588, -0.9659, 0.0, -0.2588, -0.9659, 0.0, -0.2588, -0.9659, 0.0, -0.2588, -0.9659, 0.0, -0.7071, -0.7071, 0.0, -0.7071, -0.7071, 0.0, -0.7071, -0.7071, 0.0, -0.7071, -0.7071, 0.0, -0.9659, -0.2588, 0.0, -0.9659, -0.2588, 0.0, -0.9659, -0.2588, 0.0, -0.9659, -0.2588, 0.0, -0.9659, 0.2588, 0.0, -0.9659, 0.2588, 0.0, -0.9659, 0.2588, 0.0, -0.9659, 0.2588, 0.0, -0.7071, 0.7071, 0.0, -0.7071, 0.7071, 0.0, -0.7071, 0.7071, 0.0, -0.7071, 0.7071, 0.0, -0.2588, 0.9659, 0.0, -0.2588, 0.9659, 0.0, -0.2588, 0.9659, 0.0, -0.2588, 0.9659, 0.0, 0.2588, 0.9659, 0.0, 0.2588, 0.9659, 0.0, 0.2588, 0.9659, 0.0, 0.2588, 0.9659, 0.0, 0.7071, 0.7071, 0.0, 0.7071, 0.7071, 0.0, 0.7071, 0.7071, 0.0, 0.7071, 0.7071, 0.0, 0.9659, 0.2588, 0.0, 0.9659, 0.2588, 0.0, 0.9659, 0.2588, 0.0, 0.9659, 0.2588, 0.0, 0.9659, -0.2588, 0.0, 0.9659, -0.2588, 0.0, 0.9659, -0.2588, 0.0, 0.9659, -0.2588, 1.0, 0.0, 0.0, 1.0, 6.839e-08, 0.0, 1.0, 0.0, 0.0, 1.0, 0.0, 0.0, 1.0, 6.839e-08, 0.0, 1.0, 4.103e-07, 0.0, 1.0, 4.103e-07, 0.0, 1.0, 6.839e-08, 0.0, 1.0, 4.103e-07, 0.0, 1.0, 4.103e-07, 0.0, 1.0, 6.839e-08, 0.0, 1.0, 0.0, 0.0, 1.0, 0.0, 0.0, 1.0, 6.839e-08, 0.0, 1.0, 0.0, 0.0, 1.0, 0.0, 0.0, 1.0, 6.839e-08, 0.0, 1.0, 0.0, 0.0, 1.0, 0.0, 0.0, 1.0, 6.839e-08, 0.0, 1.0, 0.0, 0.0, 1.0, 0.0, 0.0, 1.0, 6.839e-08, 0.0, 1.0, 0.0, 0.0, 1.0, 0.0, 0.0, 1.0, 6.839e-08, 0.0, 1.0, 0.0, 0.0, 1.0, 0.0, 0.0, 1.0, 6.839e-08, 0.0, 1.0, 0.0, 0.0, 1.0, 0.0, 0.0, 1.0, 6.839e-08, 0.0, 1.0, 0.0, 0.0, 1.0, 0.0, 0.0, 1.0, 6.839e-08, 0.0, 1.0, 0.0, 0.0, 0.0, 0.7071, -0.7071, 0.0, 0.7071, -0.7071, 0.0, 0.7071, -0.7071, 0.0, 0.7071, -0.7071, 0.0, 0.2588, -0.9659, 0.0, 0.2588, -0.9659, 0.0, 0.2588, -0.9659, 0.0, 0.2588, -0.9659, 0.0, -0.2588, -0.9659, 0.0, -0.2588, -0.9659, 0.0, -0.2588, -0.9659, 0.0, -0.2588, -0.9659, 0.0, -0.7071, -0.7071, 0.0, -0.7071, -0.7071, 0.0, -0.7071, -0.7071, 0.0, -0.7071, -0.7071, 0.0, -0.9659, -0.2588, 0.0, -0.9659, -0.2588, 0.0, -0.9659, -0.2588, 0.0, -0.9659, -0.2588, 0.0, -0.9659, 0.2588, 0.0, -0.9659, 0.2588, 0.0, -0.9659, 0.2588, 0.0, -0.9659, 0.2588, 0.0, -0.7071, 0.7071, 0.0, -0.7071, 0.7071, 0.0, -0.7071, 0.7071, 0.0, -0.7071, 0.7071, 0.0, -0.2588, 0.9659, 0.0, -0.2588, 0.9659, 0.0, -0.2588, 0.9659, 0.0, -0.2588, 0.9659, 0.0, 0.2588, 0.9659, 0.0, 0.2588, 0.9659, 0.0, 0.2588, 0.9659, 0.0, 0.2588, 0.9659, 0.0, 0.7071, 0.7071, 0.0, 0.7071, 0.7071, 0.0, 0.7071, 0.7071, 0.0, 0.7071, 0.7071, 0.0, 0.9659, 0.2588, 0.0, 0.9659, 0.2588, 0.0, 0.9659, 0.2588, 0.0, 0.9659, 0.2588, 0.0, 0.9659, -0.2588, 0.0, 0.9659, -0.2588, 0.0, 0.9659, -0.2588, 0.0, 0.9659, -0.2588, 1.0, 0.0, 0.0, 1.0, -6.839e-08, 0.0, 1.0, 0.0, 0.0, 1.0, 0.0, 0.0, 1.0, -6.839e-08, 0.0, 1.0, 0.0, 0.0, 1.0, 0.0, 0.0, 1.0, -6.839e-08, 0.0, 1.0, 0.0, 0.0, 1.0, 0.0, 0.0, 1.0, -6.839e-08, 0.0, 1.0, 0.0, 0.0, 1.0, 0.0, 0.0, 1.0, -6.839e-08, 0.0, 1.0, 0.0, 0.0, 1.0, 0.0, 0.0, 1.0, -6.839e-08, 0.0, 1.0, -4.103e-07, 0.0, 1.0, -4.103e-07, 0.0, 1.0, -6.839e-08, 0.0, 1.0, -4.103e-07, 0.0, 1.0, -4.103e-07, 0.0, 1.0, -6.839e-08, 0.0, 1.0, 0.0, 0.0, 1.0, 0.0, 0.0, 1.0, -6.839e-08, 0.0, 1.0, 0.0, 0.0, 1.0, 0.0, 0.0, 1.0, -6.839e-08, 0.0, 1.0, 0.0, 0.0, 1.0, 0.0, 0.0, 1.0, -6.839e-08, 0.0, 1.0, 0.0, 0.0, 1.0, 0.0, 0.0, 1.0, -6.839e-08, 0.0, 1.0, 0.0, 0.0, 0.0, 0.9386, -0.3451, 0.0, 0.9386, -0.3451, 0.0, 0.9386, -0.3451, 0.0, 0.9386, -0.3451, 0.0, 0.0, -1.0, 0.0, 0.0, -1.0, 0.0, 0.0, -1.0, 0.0, 0.0, -1.0, 0.0, -0.9386, -0.3451, 0.0, -0.9386, -0.3451, 0.0, -0.9386, -0.3451, 0.0, -0.9386, -0.3451, 0.0, 0.0, 1.0, 0.0, 0.0, 1.0, 0.0, 0.0, 1.0, 0.0, 0.0, 1.0, -0.9052, 0.0, -0.4249, -0.9052, 0.0, -0.4249, -0.9052, 0.0, -0.4249, -0.9052, 0.0, -0.4249, 0.9052, 0.0, -0.4249, 0.9052, 0.0, -0.4249, 0.9052, 0.0, -0.4249, 0.9052, 0.0, -0.4249, 0.01065, 0.08176, 0.9966, 0.0, 0.05851, 0.9983, 0.0, 0.08609, 0.9963, 0.007097, 0.09234, 0.9957, 0.0, 0.04099, 0.9992, 0.01064, 0.07299, 0.9973, 0.007109, 0.08652, 0.9962, 0.0, 0.07734, 0.997, 0.01064, 0.07299, 0.9973, 0.01065, 0.08176, 0.9966, 0.007097, 0.09234, 0.9957, 0.007109, 0.08652, 0.9962, 0.0, 0.05851, 0.9983, -0.01065, 0.08176, 0.9966, -0.007097, 0.09234, 0.9957, 0.0, 0.08609, 0.9963, -0.01065, 0.08176, 0.9966, -0.01064, 0.07299, 0.9973, -0.007137, 0.08648, 0.9962, -0.007097, 0.09234, 0.9957, -0.01064, 0.07299, 0.9973, 0.0, 0.04099, 0.9992, 0.0, 0.07734, 0.997, -0.007137, 0.08648, 0.9962, -1.0, -1.111e-07, 0.0, -1.0, 2.24e-07, 0.0, -1.0, 2.228e-07, 0.0, -1.0, -1.12e-07, 0.0, -1.0, 0.0, 0.0, -1.0, -5.61e-08, 0.0, -1.0, 1.115e-07, 0.0, -1.0, 0.0, 0.0, -1.0, 0.0, 0.0, -1.0, 0.0, 0.0, -1.0, 0.0, 0.0, -1.0, 0.0, 0.0, 0.0, 0.0, -1.0, 0.0, 0.0, -1.0, 0.0, 0.0, -1.0, 0.0, 0.0, -1.0, 0.0, 0.0, -1.0, 0.0, 0.0, -1.0, 0.0, 0.0, -1.0, 0.0, 0.0, -1.0, 1.0, 4.244e-08, 0.0, 1.0, -2.115e-08, 0.0, 1.0, -2.125e-08, 0.0, 1.0, 4.237e-08, 0.0, 1.0, -4.207e-08, 0.0, 1.0, -1.058e-08, 0.0, 1.0, 2.123e-08, 0.0, 1.0, 1.115e-07, 0.0, 1.0, -8.399e-08, 0.0, 1.0, -4.207e-08, 0.0, 1.0, 1.115e-07, 0.0, 1.0, 2.228e-07, 0.0, 1.054e-07, 0.0, 1.0, 1.577e-07, 0.0, 1.0, 2.631e-07, 0.0, 1.0, 2.107e-07, 0.0, 1.0, 0.0, 0.0, 1.0, 0.0, 0.0, 1.0, 0.0, 0.0, 1.0, 2.619e-08, 0.0, 1.0, -1.0, 2.24e-07, 0.0, -1.0, 4.463e-07, 0.0, -1.0, 1.189e-07, 0.0, -1.0, 1.115e-07, 0.0, -1.0, 2.228e-07, 0.0, -1.0, 0.0, 0.0, -1.0, 1.115e-07, 0.0, -1.0, 1.189e-07, 0.0, -1.0, -3.305e-08, 0.0, -1.0, -3.305e-08, 0.0, -1.0, 0.0, 0.0, -1.0, 0.0, 0.0, -1.0, 0.0, 0.0, -1.0, 0.0, 0.0, 0.0, 0.0, -1.0, 0.0, 0.0, -1.0, 0.0, 0.0, -1.0, 0.0, 0.0, -1.0, 0.0, 0.0, -1.0, 0.0, 0.0, -1.0, 0.0, 0.0, -1.0, 0.0, 0.0, -1.0, 0.0, 0.0, -1.0, 0.0, 0.0, -1.0, 1.0, 4.742e-08, 0.0, 1.0, 2.123e-08, 0.0, 1.0, 4.244e-08, 0.0, 1.0, 4.237e-08, 0.0, 1.0, 8.488e-08, 0.0, 1.0, 1.115e-07, 0.0, 1.0, 2.123e-08, 0.0, 1.0, 4.742e-08, 0.0, 1.0, 1.705e-07, 0.0, 1.0, 2.24e-07, 0.0, 1.0, 2.228e-07, 0.0, 1.0, 1.115e-07, 0.0, 1.0, 1.705e-07, 0.0, 1.0, 4.463e-07, 0.0, 0.0, 0.0, 1.0, 0.0, 0.0, 1.0, 1.054e-07, 0.0, 1.0, 2.107e-07, 0.0, 1.0, 0.0, 0.0, 1.0, 0.0, 0.0, 1.0, 0.0, 0.0, 1.0, 0.0, 0.0, 1.0, 0.0, 0.0, 1.0, 0.0, 0.0, 1.0, -1.0, -1.12e-07, 0.0, -1.0, 2.228e-07, 0.0, -1.0, 1.115e-07, 0.0, -1.0, -5.61e-08, 0.0, 0.0, 0.0, 1.0, 0.0, 0.0, 1.0, 0.0, 0.0, 1.0, 0.0, 0.0, 1.0, 0.0, 0.0, 1.0, 2.619e-08, 0.0, 1.0, 1.577e-07, 0.0, 1.0, 1.054e-07, 0.0, 1.0, 1.0, -8.335e-08, 0.0, 1.0, -8.399e-08, 0.0, 1.0, 2.228e-07, 0.0, 1.0, 2.24e-07, 0.0, 1.0, 2.123e-08, 0.0, 1.0, -1.058e-08, 0.0, 1.0, -2.115e-08, 0.0, 1.0, 4.244e-08, 0.0, 0.0, 0.0, -1.0, 0.0, 0.0, -1.0, 0.0, 0.0, -1.0, 0.0, 0.0, -1.0, 0.0, 0.0, -1.0, 0.0, 0.0, -1.0, 0.0, 0.0, -1.0, 0.0, 0.0, -1.0, -1.0, 0.0, 0.0, -1.0, 0.0, 0.0, -1.0, 0.0, 0.0, -1.0, 0.0, 0.0])] * 3)])

# ---- objects
ob_taxi_mesh = bpy.data.objects.new('taxi_mesh', me_untitled)

# ---- transforms, parenting, visibility, modifiers, constraints
ob_taxi_mesh.location = (0.0, 0.0, 0.0)
ob_taxi_mesh.rotation_euler = (1.571, -0.0, 0.0)
ob_taxi_mesh.scale = (0.1048, 0.1048, 0.1048)
ob_taxi_mesh.color = (0.8, 0.8, 0.8, 1.0)
ob_taxi_mesh.lineart.crease_threshold = 0.0

# ---- collection membership
col_collection_1.objects.link(ob_taxi_mesh)

# ---- scene / render settings (as saved in the file)
scene.frame_start = 1; scene.frame_end = 250; scene.frame_set(1)
scene.render.engine = 'BLENDER_EEVEE_NEXT'
scene.render.image_settings.compression = 0
scene.render.resolution_percentage = 50
scene.render.dither_intensity = 0.0
scene.cycles.use_denoising = False
scene.cycles.samples = 200
scene.cycles.sampling_pattern = 'TABULATED_SOBOL'
scene.cycles.light_sampling_threshold = 0.0
scene.cycles.use_adaptive_sampling = False
scene.cycles.use_light_tree = False
scene.cycles.blur_glossy = 0.0
scene.cycles.pixel_filter_type = 'GAUSSIAN'
scene.cycles.sample_clamp_indirect = 0.0
scene.view_settings.view_transform = 'Standard'
bpy.context.view_layer.update()

# ---- added for rendering (the .blend has no active camera and no usable light): camera, sun
cam_auto = bpy.data.cameras.new('AutoCamera')
cam_auto.lens = 50.0
cam_auto.sensor_width = 36.0
cam_auto.clip_end = 1000.0
ob_auto_camera = bpy.data.objects.new('AutoCamera', cam_auto)
scene.collection.objects.link(ob_auto_camera)
ob_auto_camera.location = (0.704086, -0.844904, 0.725065)
ob_auto_camera.rotation_euler = (1.09748, -7.21219e-08, 0.694738)
scene.camera = ob_auto_camera
light_auto_sun = bpy.data.lights.new('AutoSun', 'SUN')
light_auto_sun.energy = 3.0
light_auto_sun.angle = 0.0523599
ob_auto_sun = bpy.data.objects.new('AutoSun', light_auto_sun)
scene.collection.objects.link(ob_auto_sun)
ob_auto_sun.rotation_euler = (0.872665, 0.174533, 0.523599)
bpy.context.view_layer.update()
